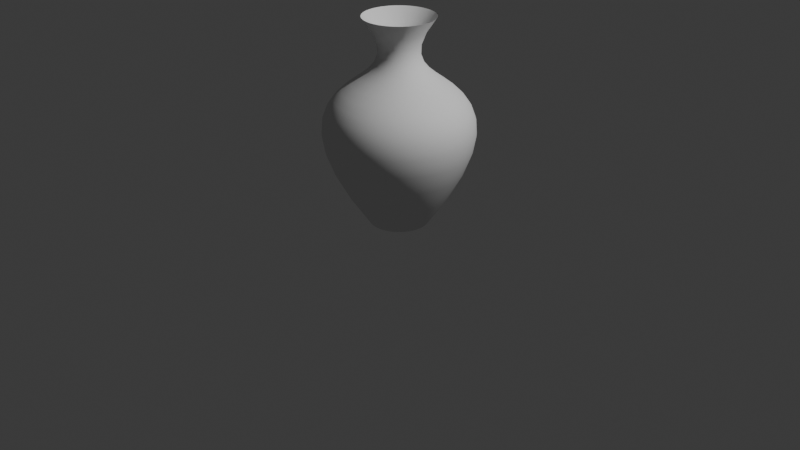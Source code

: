 # Source: vase.blend  (saved by Blender 4.1.24; exported with 4.5.12 LTS)
import bpy
from mathutils import Matrix  # noqa: F401  (used for matrix-valued properties, if any)

bpy.ops.wm.read_factory_settings(use_empty=True)
scene = bpy.context.scene
scene.name = 'Scene'

# ---- collections
col_collection = bpy.data.collections.new('Collection'); scene.collection.children.link(col_collection)

# ---- materials (node trees are filled in below, after node groups)
mat_material_002 = bpy.data.materials.new('Material.002')
mat_material_002.use_transparent_shadow = False

# ---- node groups
ng_geometry_nodes = bpy.data.node_groups.new('Geometry Nodes', 'GeometryNodeTree')
_s = ng_geometry_nodes.interface.new_socket(name='Geometry', in_out='OUTPUT', socket_type='NodeSocketGeometry')
_s = ng_geometry_nodes.interface.new_socket(name='Geometry', in_out='INPUT', socket_type='NodeSocketGeometry')
ng_geometry_nodes.is_modifier = True
_N = ng_geometry_nodes.nodes; _L = ng_geometry_nodes.links
n0 = _N.new('GeometryNodeCurvePrimitiveBezierSegment'); n0.name = 'Bézier Segment'; n0.location = (-466, 383)
n0.inputs[1].default_value = (-0.1, 0.0, 0.0)
n0.inputs[2].default_value = (1.19, 0.0, 1.25)
n0.inputs[3].default_value = (-0.73, 0.0, 0.87)
n0.inputs[4].default_value = (-0.04, 0.0, 1.5)
n1 = _N.new('GeometryNodeCurveToMesh'); n1.name = 'Curve to Mesh'; n1.location = (-26, 335)
n2 = _N.new('NodeGroupOutput'); n2.name = 'Group Output'; n2.location = (683, 404)
n3 = _N.new('GeometryNodeCurvePrimitiveCircle'); n3.name = 'Curve Circle'; n3.location = (-378, 551)
n3.inputs[0].default_value = 48
n3.inputs[4].default_value = 0.4
n4 = _N.new('GeometryNodeTransform'); n4.name = 'Transform Geometry'; n4.location = (-246, 291)
n4.inputs[2].default_value = (1.571, 0.0, 0.0)
n4.inputs[3].default_value = (1.0, 1.0, 1.4)
n5 = _N.new('GeometryNodeMeshCircle'); n5.name = 'Mesh Circle'; n5.location = (120, 482)
n5.fill_type = 'TRIANGLE_FAN'
n5.inputs[1].default_value = 0.3
n6 = _N.new('GeometryNodeJoinGeometry'); n6.name = 'Join Geometry'; n6.location = (417, 404)
n7 = _N.new('GeometryNodeInputNamedAttribute'); n7.name = 'Named Attribute'; n7.location = (-51, 335)
n7.inputs[0].default_value = 'radius'
n8 = _N.new('GeometryNodeSwitch'); n8.name = 'Switch'; n8.location = (-51, 335)
n8.input_type = 'FLOAT'
n8.inputs[1].default_value = 1.0
_L.new(n3.outputs[0], n1.inputs[0])
_L.new(n0.outputs[0], n4.inputs[0])
_L.new(n4.outputs[0], n1.inputs[1])
_L.new(n5.outputs[0], n6.inputs[0])
_L.new(n1.outputs[0], n6.inputs[0])
_L.new(n6.outputs[0], n2.inputs[0])
_L.new(n7.outputs[1], n8.inputs[0])
_L.new(n7.outputs[0], n8.inputs[2])
_L.new(n8.outputs[0], n1.inputs[2])
n2.is_active_output = True

# ---- material node trees
mat_material_002.use_nodes = True; mat_material_002.node_tree.nodes.clear()
_N = mat_material_002.node_tree.nodes; _L = mat_material_002.node_tree.links
n0 = _N.new('ShaderNodeBsdfPrincipled'); n0.name = 'Principled BSDF'; n0.location = (10, 300)
n0.inputs[0].default_value = (0.8, 0.1015, 0.3816, 1.0)
n1 = _N.new('ShaderNodeOutputMaterial'); n1.name = 'Material Output'; n1.location = (300, 300)
_L.new(n0.outputs[0], n1.inputs[0])
n1.is_active_output = True

# ---- world
world_world = bpy.data.worlds.new('World'); scene.world = world_world
world_world.use_nodes = True; world_world.node_tree.nodes.clear()
_N = world_world.node_tree.nodes; _L = world_world.node_tree.links
n0 = _N.new('ShaderNodeOutputWorld'); n0.name = 'World Output'; n0.location = (300, 300)
n1 = _N.new('ShaderNodeBackground'); n1.name = 'Background'; n1.location = (10, 300)
n1.inputs[0].default_value = (0.05088, 0.05088, 0.05088, 1.0)
_L.new(n1.outputs[0], n0.inputs[0])
n0.is_active_output = True
world_world.color = (0.05088, 0.05088, 0.05088)
world_world.use_sun_shadow = False
world_world.sun_shadow_jitter_overblur = 0.0

# ---- cameras
cam_camera = bpy.data.cameras.new('Camera')
cam_camera.clip_end = 100.0
cam_camera.ortho_scale = 7.314

# ---- lights
light_light = bpy.data.lights.new('Light', 'POINT')
light_light.transmission_factor = 0.0
light_light.energy = 1000.0
light_light.shadow_soft_size = 0.1
light_light.shadow_maximum_resolution = 0.006
light_light.use_absolute_resolution = True

# ---- meshes
me_cube_001 = bpy.data.meshes.new('Cube.001')
me_cube_001.from_pydata([(-1.0, -1.0, -1.0), (-1.0, -1.0, 1.0), (-1.0, 1.0, -1.0), (-1.0, 1.0, 1.0), (1.0, -1.0, -1.0), (1.0, -1.0, 1.0), (1.0, 1.0, -1.0), (1.0, 1.0, 1.0)], [], [(0, 1, 3, 2), (2, 3, 7, 6), (6, 7, 5, 4), (4, 5, 1, 0), (2, 6, 4, 0), (7, 3, 1, 5)])
_uv = me_cube_001.uv_layers.new(name='UVMap')
_uv.uv.foreach_set('vector', [0.375, 0.0, 0.625, 0.0, 0.625, 0.25, 0.375, 0.25, 0.375, 0.25, 0.625, 0.25, 0.625, 0.5, 0.375, 0.5, 0.375, 0.5, 0.625, 0.5, 0.625, 0.75, 0.375, 0.75, 0.375, 0.75, 0.625, 0.75, 0.625, 1.0, 0.375, 1.0, 0.125, 0.5, 0.375, 0.5, 0.375, 0.75, 0.125, 0.75, 0.625, 0.5, 0.875, 0.5, 0.875, 0.75, 0.625, 0.75])
me_cube_001.materials.append(mat_material_002)
me_cube_001.update()

# ---- objects
ob_light = bpy.data.objects.new('Light', light_light)
ob_camera = bpy.data.objects.new('Camera', cam_camera)
ob_cube = bpy.data.objects.new('Cube', me_cube_001)

# ---- transforms, parenting, visibility, modifiers, constraints
ob_light.location = (4.076, 1.005, 5.904)
ob_light.rotation_euler = (0.6503, 0.05522, 1.866)
ob_light.lock_rotations_4d = False
ob_light.empty_display_type = 'ARROWS'
ob_light.color = (0.0, 0.0, 0.0, 0.0)
ob_light.lineart.crease_threshold = 0.0
ob_camera.location = (7.359, -6.926, 4.958)
ob_camera.rotation_euler = (1.109, 0.0, 0.8149)
ob_camera.lock_rotations_4d = False
ob_camera.empty_display_type = 'ARROWS'
ob_camera.color = (0.0, 0.0, 0.0, 0.0)
ob_camera.display_type = 'WIRE'
ob_camera.lineart.crease_threshold = 0.0
ob_cube.location = (0.0, 0.0, 0.0)
_m = ob_cube.modifiers.new('GeometryNodes', 'NODES')
_m.node_group = ng_geometry_nodes

# ---- collection membership
col_collection.objects.link(ob_light)
col_collection.objects.link(ob_camera)
col_collection.objects.link(ob_cube)

# ---- scene / render settings (as saved in the file)
scene.camera = ob_camera
scene.frame_start = 1; scene.frame_end = 250; scene.frame_set(35)
scene.render.engine = 'BLENDER_EEVEE_NEXT'
scene.cycles.sampling_pattern = 'TABULATED_SOBOL'
scene.eevee.ray_tracing_options.trace_max_roughness = 0.0
bpy.context.view_layer.update()
